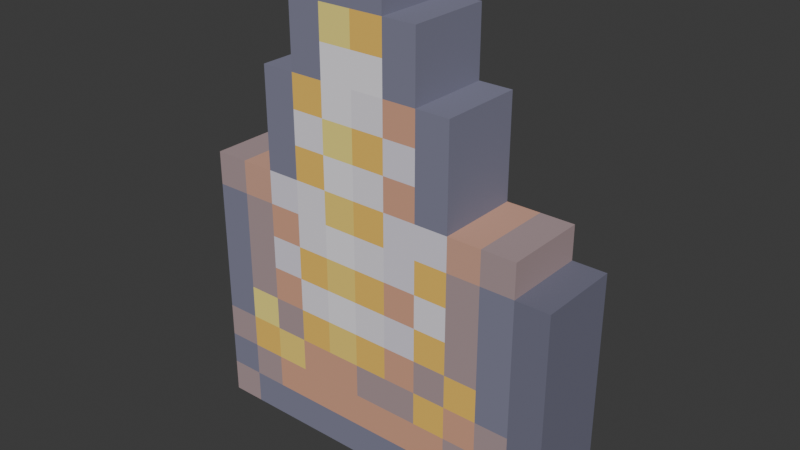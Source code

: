 # Source: trafficcone.blend  (saved by Blender 4.1.24; exported with 4.5.12 LTS)
import bpy
from mathutils import Matrix  # noqa: F401  (used for matrix-valued properties, if any)

bpy.ops.wm.read_factory_settings(use_empty=True)
scene = bpy.context.scene
scene.name = 'Scene'

# ---- collections
col_collection = bpy.data.collections.new('Collection'); scene.collection.children.link(col_collection)

# ---- materials (node trees are filled in below, after node groups)
mat_pixel_art_6b5052ff_006 = bpy.data.materials.new('pixel_art_6B5052FF.006')
mat_pixel_art_6b5052ff_006.use_transparent_shadow = False
mat_pixel_art_6b5052ff_006.diffuse_color = (0.4196, 0.3137, 0.3216, 1.0)
mat_pixel_art_3a3a50ff_018 = bpy.data.materials.new('pixel_art_3A3A50FF.018')
mat_pixel_art_3a3a50ff_018.use_transparent_shadow = False
mat_pixel_art_3a3a50ff_018.diffuse_color = (0.2275, 0.2275, 0.3137, 1.0)
mat_pixel_art_3a3a5038 = bpy.data.materials.new('pixel_art_3A3A5038')
mat_pixel_art_3a3a5038.use_transparent_shadow = False
mat_pixel_art_3a3a5038.diffuse_color = (0.2275, 0.2275, 0.3137, 0.2196)
mat_pixel_art_b35e3fff_001 = bpy.data.materials.new('pixel_art_B35E3FFF.001')
mat_pixel_art_b35e3fff_001.use_transparent_shadow = False
mat_pixel_art_b35e3fff_001.diffuse_color = (0.702, 0.3686, 0.2471, 1.0)
mat_pixel_art_ed931eff_004 = bpy.data.materials.new('pixel_art_ED931EFF.004')
mat_pixel_art_ed931eff_004.use_transparent_shadow = False
mat_pixel_art_ed931eff_004.diffuse_color = (0.9294, 0.5765, 0.1176, 1.0)
mat_pixel_art_f2b22bff_003 = bpy.data.materials.new('pixel_art_F2B22BFF.003')
mat_pixel_art_f2b22bff_003.use_transparent_shadow = False
mat_pixel_art_f2b22bff_003.diffuse_color = (0.949, 0.698, 0.1686, 1.0)
mat_pixel_art_f8d239ff_002 = bpy.data.materials.new('pixel_art_F8D239FF.002')
mat_pixel_art_f8d239ff_002.use_transparent_shadow = False
mat_pixel_art_f8d239ff_002.diffuse_color = (0.9725, 0.8235, 0.2235, 1.0)
mat_pixel_art_d8d0e0ff_001 = bpy.data.materials.new('pixel_art_D8D0E0FF.001')
mat_pixel_art_d8d0e0ff_001.use_transparent_shadow = False
mat_pixel_art_d8d0e0ff_001.diffuse_color = (0.8471, 0.8157, 0.8784, 1.0)
mat_pixel_art_ebe4f2ff_001 = bpy.data.materials.new('pixel_art_EBE4F2FF.001')
mat_pixel_art_ebe4f2ff_001.use_transparent_shadow = False
mat_pixel_art_ebe4f2ff_001.diffuse_color = (0.9216, 0.8941, 0.949, 1.0)
mat_pixel_art_c6bdd5ff_001 = bpy.data.materials.new('pixel_art_C6BDD5FF.001')
mat_pixel_art_c6bdd5ff_001.use_transparent_shadow = False
mat_pixel_art_c6bdd5ff_001.diffuse_color = (0.7765, 0.7412, 0.8353, 1.0)
mat_pixel_art_a85f46ff_006 = bpy.data.materials.new('pixel_art_A85F46FF.006')
mat_pixel_art_a85f46ff_006.use_transparent_shadow = False
mat_pixel_art_a85f46ff_006.diffuse_color = (0.6588, 0.3725, 0.2745, 1.0)

# ---- material node trees
mat_pixel_art_6b5052ff_006.use_nodes = True; mat_pixel_art_6b5052ff_006.node_tree.nodes.clear()
_N = mat_pixel_art_6b5052ff_006.node_tree.nodes; _L = mat_pixel_art_6b5052ff_006.node_tree.links
n0 = _N.new('ShaderNodeBsdfDiffuse'); n0.name = 'Diffuse BSDF'; n0.location = (0, 0)
n0.inputs[0].default_value = (0.4196, 0.3137, 0.3216, 1.0)
n1 = _N.new('ShaderNodeOutputMaterial'); n1.name = 'Material Output'; n1.location = (0, 0)
_L.new(n0.outputs[0], n1.inputs[0])
n1.is_active_output = True
mat_pixel_art_3a3a50ff_018.use_nodes = True; mat_pixel_art_3a3a50ff_018.node_tree.nodes.clear()
_N = mat_pixel_art_3a3a50ff_018.node_tree.nodes; _L = mat_pixel_art_3a3a50ff_018.node_tree.links
n0 = _N.new('ShaderNodeBsdfDiffuse'); n0.name = 'Diffuse BSDF'; n0.location = (0, 0)
n0.inputs[0].default_value = (0.2275, 0.2275, 0.3137, 1.0)
n1 = _N.new('ShaderNodeOutputMaterial'); n1.name = 'Material Output'; n1.location = (0, 0)
_L.new(n0.outputs[0], n1.inputs[0])
n1.is_active_output = True
mat_pixel_art_3a3a5038.use_nodes = True; mat_pixel_art_3a3a5038.node_tree.nodes.clear()
_N = mat_pixel_art_3a3a5038.node_tree.nodes; _L = mat_pixel_art_3a3a5038.node_tree.links
n0 = _N.new('ShaderNodeBsdfDiffuse'); n0.name = 'Diffuse BSDF'; n0.location = (0, 0)
n0.inputs[0].default_value = (0.2275, 0.2275, 0.3137, 0.2196)
n1 = _N.new('ShaderNodeOutputMaterial'); n1.name = 'Material Output'; n1.location = (0, 0)
n2 = _N.new('ShaderNodeMixShader'); n2.name = 'Mix Shader'; n2.location = (0, 0)
n2.inputs[0].default_value = 0.2196
n3 = _N.new('ShaderNodeBsdfTransparent'); n3.name = 'Transparent BSDF'; n3.location = (0, 0)
n3.inputs[0].default_value = (0.2275, 0.2275, 0.3137, 0.2196)
_L.new(n0.outputs[0], n2.inputs[1])
_L.new(n3.outputs[0], n2.inputs[2])
_L.new(n2.outputs[0], n1.inputs[0])
n1.is_active_output = True
mat_pixel_art_b35e3fff_001.use_nodes = True; mat_pixel_art_b35e3fff_001.node_tree.nodes.clear()
_N = mat_pixel_art_b35e3fff_001.node_tree.nodes; _L = mat_pixel_art_b35e3fff_001.node_tree.links
n0 = _N.new('ShaderNodeBsdfDiffuse'); n0.name = 'Diffuse BSDF'; n0.location = (0, 0)
n0.inputs[0].default_value = (0.702, 0.3686, 0.2471, 1.0)
n1 = _N.new('ShaderNodeOutputMaterial'); n1.name = 'Material Output'; n1.location = (0, 0)
_L.new(n0.outputs[0], n1.inputs[0])
n1.is_active_output = True
mat_pixel_art_ed931eff_004.use_nodes = True; mat_pixel_art_ed931eff_004.node_tree.nodes.clear()
_N = mat_pixel_art_ed931eff_004.node_tree.nodes; _L = mat_pixel_art_ed931eff_004.node_tree.links
n0 = _N.new('ShaderNodeBsdfDiffuse'); n0.name = 'Diffuse BSDF'; n0.location = (0, 0)
n0.inputs[0].default_value = (0.9294, 0.5765, 0.1176, 1.0)
n1 = _N.new('ShaderNodeOutputMaterial'); n1.name = 'Material Output'; n1.location = (0, 0)
_L.new(n0.outputs[0], n1.inputs[0])
n1.is_active_output = True
mat_pixel_art_f2b22bff_003.use_nodes = True; mat_pixel_art_f2b22bff_003.node_tree.nodes.clear()
_N = mat_pixel_art_f2b22bff_003.node_tree.nodes; _L = mat_pixel_art_f2b22bff_003.node_tree.links
n0 = _N.new('ShaderNodeBsdfDiffuse'); n0.name = 'Diffuse BSDF'; n0.location = (0, 0)
n0.inputs[0].default_value = (0.949, 0.698, 0.1686, 1.0)
n1 = _N.new('ShaderNodeOutputMaterial'); n1.name = 'Material Output'; n1.location = (0, 0)
_L.new(n0.outputs[0], n1.inputs[0])
n1.is_active_output = True
mat_pixel_art_f8d239ff_002.use_nodes = True; mat_pixel_art_f8d239ff_002.node_tree.nodes.clear()
_N = mat_pixel_art_f8d239ff_002.node_tree.nodes; _L = mat_pixel_art_f8d239ff_002.node_tree.links
n0 = _N.new('ShaderNodeBsdfDiffuse'); n0.name = 'Diffuse BSDF'; n0.location = (0, 0)
n0.inputs[0].default_value = (0.9725, 0.8235, 0.2235, 1.0)
n1 = _N.new('ShaderNodeOutputMaterial'); n1.name = 'Material Output'; n1.location = (0, 0)
_L.new(n0.outputs[0], n1.inputs[0])
n1.is_active_output = True
mat_pixel_art_d8d0e0ff_001.use_nodes = True; mat_pixel_art_d8d0e0ff_001.node_tree.nodes.clear()
_N = mat_pixel_art_d8d0e0ff_001.node_tree.nodes; _L = mat_pixel_art_d8d0e0ff_001.node_tree.links
n0 = _N.new('ShaderNodeBsdfDiffuse'); n0.name = 'Diffuse BSDF'; n0.location = (0, 0)
n0.inputs[0].default_value = (0.8471, 0.8157, 0.8784, 1.0)
n1 = _N.new('ShaderNodeOutputMaterial'); n1.name = 'Material Output'; n1.location = (0, 0)
_L.new(n0.outputs[0], n1.inputs[0])
n1.is_active_output = True
mat_pixel_art_ebe4f2ff_001.use_nodes = True; mat_pixel_art_ebe4f2ff_001.node_tree.nodes.clear()
_N = mat_pixel_art_ebe4f2ff_001.node_tree.nodes; _L = mat_pixel_art_ebe4f2ff_001.node_tree.links
n0 = _N.new('ShaderNodeBsdfDiffuse'); n0.name = 'Diffuse BSDF'; n0.location = (0, 0)
n0.inputs[0].default_value = (0.9216, 0.8941, 0.949, 1.0)
n1 = _N.new('ShaderNodeOutputMaterial'); n1.name = 'Material Output'; n1.location = (0, 0)
_L.new(n0.outputs[0], n1.inputs[0])
n1.is_active_output = True
mat_pixel_art_c6bdd5ff_001.use_nodes = True; mat_pixel_art_c6bdd5ff_001.node_tree.nodes.clear()
_N = mat_pixel_art_c6bdd5ff_001.node_tree.nodes; _L = mat_pixel_art_c6bdd5ff_001.node_tree.links
n0 = _N.new('ShaderNodeBsdfDiffuse'); n0.name = 'Diffuse BSDF'; n0.location = (0, 0)
n0.inputs[0].default_value = (0.7765, 0.7412, 0.8353, 1.0)
n1 = _N.new('ShaderNodeOutputMaterial'); n1.name = 'Material Output'; n1.location = (0, 0)
_L.new(n0.outputs[0], n1.inputs[0])
n1.is_active_output = True
mat_pixel_art_a85f46ff_006.use_nodes = True; mat_pixel_art_a85f46ff_006.node_tree.nodes.clear()
_N = mat_pixel_art_a85f46ff_006.node_tree.nodes; _L = mat_pixel_art_a85f46ff_006.node_tree.links
n0 = _N.new('ShaderNodeBsdfDiffuse'); n0.name = 'Diffuse BSDF'; n0.location = (0, 0)
n0.inputs[0].default_value = (0.6588, 0.3725, 0.2745, 1.0)
n1 = _N.new('ShaderNodeOutputMaterial'); n1.name = 'Material Output'; n1.location = (0, 0)
_L.new(n0.outputs[0], n1.inputs[0])
n1.is_active_output = True

# ---- world
world_world = bpy.data.worlds.new('World'); scene.world = world_world
world_world.use_nodes = True; world_world.node_tree.nodes.clear()
_N = world_world.node_tree.nodes; _L = world_world.node_tree.links
n0 = _N.new('ShaderNodeOutputWorld'); n0.name = 'World Output'; n0.location = (300, 300)
n1 = _N.new('ShaderNodeBackground'); n1.name = 'Background'; n1.location = (10, 300)
n1.inputs[0].default_value = (0.05088, 0.05088, 0.05088, 1.0)
_L.new(n1.outputs[0], n0.inputs[0])
n0.is_active_output = True
world_world.color = (0.05088, 0.05088, 0.05088)
world_world.use_sun_shadow = False
world_world.sun_shadow_jitter_overblur = 0.0

# ---- meshes
me_me_singles_worksite_32x32_cone_1_png = bpy.data.meshes.new('ME_Singles_Worksite_32x32_Cone_1.png')
me_me_singles_worksite_32x32_cone_1_png.from_pydata([(6.0, 2.0, 0.0), (7.0, 2.0, 0.0), (8.0, 2.0, 0.0), (9.0, 2.0, 0.0), (10.0, 2.0, 0.0), (10.0, 3.0, 0.0), (11.0, 2.0, 0.0), (11.0, 3.0, 0.0), (12.0, 2.0, 0.0), (13.0, 2.0, 0.0), (12.0, 3.0, 0.0), (14.0, 2.0, 0.0), (15.0, 2.0, 0.0), (16.0, 2.0, 0.0), (16.0, 3.0, 0.0), (17.0, 2.0, 0.0), (17.0, 3.0, 0.0), (18.0, 2.0, 0.0), (19.0, 2.0, 0.0), (19.0, 3.0, 0.0), (20.0, 3.0, 0.0), (20.0, 2.0, 0.0), (21.0, 3.0, 0.0), (21.0, 2.0, 0.0), (22.0, 2.0, 0.0), (23.0, 2.0, 0.0), (23.0, 3.0, 0.0), (24.0, 2.0, 0.0), (25.0, 2.0, 0.0), (26.0, 2.0, 0.0), (27.0, 2.0, 0.0), (28.0, 2.0, 0.0), (28.0, 3.0, 0.0), (6.0, 3.0, 0.0), (7.0, 3.0, 0.0), (7.0, 4.0, 0.0), (8.0, 3.0, 0.0), (8.0, 4.0, 0.0), (9.0, 3.0, 0.0), (11.0, 4.0, 0.0), (12.0, 4.0, 0.0), (13.0, 3.0, 0.0), (13.0, 4.0, 0.0), (14.0, 3.0, 0.0), (15.0, 3.0, 0.0), (15.0, 4.0, 0.0), (14.0, 4.0, 0.0), (17.0, 4.0, 0.0), (18.0, 3.0, 0.0), (18.0, 4.0, 0.0), (21.0, 4.0, 0.0), (20.0, 4.0, 0.0), (22.0, 3.0, 0.0), (22.0, 4.0, 0.0), (24.0, 3.0, 0.0), (25.0, 3.0, 0.0), (25.0, 4.0, 0.0), (26.0, 3.0, 0.0), (26.0, 4.0, 0.0), (27.0, 3.0, 0.0), (6.0, 4.0, 0.0), (9.0, 4.0, 0.0), (10.0, 4.0, 0.0), (11.0, 5.0, 0.0), (15.0, 5.0, 0.0), (16.0, 4.0, 0.0), (17.0, 5.0, 0.0), (18.0, 5.0, 0.0), (19.0, 4.0, 0.0), (21.0, 5.0, 0.0), (23.0, 4.0, 0.0), (24.0, 4.0, 0.0), (24.0, 5.0, 0.0), (27.0, 4.0, 0.0), (28.0, 4.0, 0.0), (6.0, 5.0, 0.0), (7.0, 5.0, 0.0), (8.0, 5.0, 0.0), (7.0, 6.0, 0.0), (9.0, 5.0, 0.0), (10.0, 5.0, 0.0), (12.0, 5.0, 0.0), (13.0, 5.0, 0.0), (14.0, 5.0, 0.0), (16.0, 5.0, 0.0), (19.0, 5.0, 0.0), (20.0, 5.0, 0.0), (22.0, 5.0, 0.0), (23.0, 5.0, 0.0), (25.0, 5.0, 0.0), (26.0, 5.0, 0.0), (27.0, 5.0, 0.0), (28.0, 5.0, 0.0), (6.0, 6.0, 0.0), (6.0, 7.0, 0.0), (8.0, 6.0, 0.0), (7.0, 7.0, 0.0), (8.0, 7.0, 0.0), (9.0, 6.0, 0.0), (10.0, 7.0, 0.0), (10.0, 6.0, 0.0), (11.0, 6.0, 0.0), (12.0, 6.0, 0.0), (12.0, 7.0, 0.0), (11.0, 7.0, 0.0), (13.0, 6.0, 0.0), (14.0, 7.0, 0.0), (13.0, 7.0, 0.0), (14.0, 6.0, 0.0), (15.0, 6.0, 0.0), (15.0, 7.0, 0.0), (16.0, 6.0, 0.0), (17.0, 6.0, 0.0), (17.0, 7.0, 0.0), (18.0, 6.0, 0.0), (18.0, 7.0, 0.0), (19.0, 6.0, 0.0), (20.0, 6.0, 0.0), (21.0, 6.0, 0.0), (21.0, 7.0, 0.0), (22.0, 7.0, 0.0), (22.0, 6.0, 0.0), (23.0, 6.0, 0.0), (23.0, 7.0, 0.0), (24.0, 6.0, 0.0), (25.0, 6.0, 0.0), (25.0, 7.0, 0.0), (24.0, 7.0, 0.0), (26.0, 7.0, 0.0), (26.0, 6.0, 0.0), (27.0, 6.0, 0.0), (28.0, 6.0, 0.0), (28.0, 7.0, 0.0), (27.0, 7.0, 0.0), (6.0, 8.0, 0.0), (9.0, 7.0, 0.0), (10.0, 8.0, 0.0), (12.0, 8.0, 0.0), (13.0, 8.0, 0.0), (15.0, 8.0, 0.0), (16.0, 7.0, 0.0), (17.0, 8.0, 0.0), (16.0, 8.0, 0.0), (19.0, 7.0, 0.0), (18.0, 8.0, 0.0), (20.0, 7.0, 0.0), (21.0, 8.0, 0.0), (24.0, 8.0, 0.0), (23.0, 8.0, 0.0), (26.0, 8.0, 0.0), (7.0, 8.0, 0.0), (8.0, 8.0, 0.0), (8.0, 9.0, 0.0), (9.0, 8.0, 0.0), (11.0, 8.0, 0.0), (11.0, 9.0, 0.0), (10.0, 9.0, 0.0), (14.0, 9.0, 0.0), (14.0, 8.0, 0.0), (16.0, 9.0, 0.0), (17.0, 9.0, 0.0), (19.0, 8.0, 0.0), (18.0, 9.0, 0.0), (20.0, 8.0, 0.0), (22.0, 8.0, 0.0), (23.0, 9.0, 0.0), (22.0, 9.0, 0.0), (25.0, 8.0, 0.0), (26.0, 9.0, 0.0), (25.0, 9.0, 0.0), (27.0, 8.0, 0.0), (28.0, 8.0, 0.0), (28.0, 9.0, 0.0), (6.0, 9.0, 0.0), (7.0, 9.0, 0.0), (7.0, 10.0, 0.0), (6.0, 10.0, 0.0), (8.0, 10.0, 0.0), (9.0, 9.0, 0.0), (10.0, 10.0, 0.0), (9.0, 10.0, 0.0), (12.0, 9.0, 0.0), (13.0, 9.0, 0.0), (13.0, 10.0, 0.0), (14.0, 10.0, 0.0), (15.0, 9.0, 0.0), (15.0, 10.0, 0.0), (16.0, 10.0, 0.0), (19.0, 9.0, 0.0), (20.0, 9.0, 0.0), (20.0, 10.0, 0.0), (21.0, 10.0, 0.0), (21.0, 9.0, 0.0), (22.0, 10.0, 0.0), (24.0, 9.0, 0.0), (25.0, 10.0, 0.0), (27.0, 9.0, 0.0), (26.0, 10.0, 0.0), (27.0, 10.0, 0.0), (6.0, 11.0, 0.0), (11.0, 11.0, 0.0), (11.0, 10.0, 0.0), (12.0, 10.0, 0.0), (17.0, 10.0, 0.0), (18.0, 10.0, 0.0), (18.0, 11.0, 0.0), (19.0, 10.0, 0.0), (20.0, 11.0, 0.0), (21.0, 11.0, 0.0), (23.0, 10.0, 0.0), (24.0, 10.0, 0.0), (24.0, 11.0, 0.0), (23.0, 11.0, 0.0), (25.0, 11.0, 0.0), (27.0, 11.0, 0.0), (28.0, 10.0, 0.0), (28.0, 11.0, 0.0), (7.0, 11.0, 0.0), (7.0, 12.0, 0.0), (6.0, 12.0, 0.0), (8.0, 11.0, 0.0), (9.0, 11.0, 0.0), (9.0, 12.0, 0.0), (8.0, 12.0, 0.0), (10.0, 12.0, 0.0), (10.0, 11.0, 0.0), (12.0, 11.0, 0.0), (13.0, 11.0, 0.0), (12.0, 12.0, 0.0), (14.0, 12.0, 0.0), (13.0, 12.0, 0.0), (14.0, 11.0, 0.0), (15.0, 11.0, 0.0), (15.0, 12.0, 0.0), (16.0, 11.0, 0.0), (16.0, 12.0, 0.0), (17.0, 12.0, 0.0), (17.0, 11.0, 0.0), (18.0, 12.0, 0.0), (19.0, 11.0, 0.0), (21.0, 12.0, 0.0), (22.0, 11.0, 0.0), (22.0, 12.0, 0.0), (26.0, 11.0, 0.0), (7.0, 13.0, 0.0), (6.0, 13.0, 0.0), (9.0, 13.0, 0.0), (8.0, 13.0, 0.0), (10.0, 13.0, 0.0), (11.0, 12.0, 0.0), (12.0, 13.0, 0.0), (14.0, 13.0, 0.0), (16.0, 13.0, 0.0), (18.0, 13.0, 0.0), (17.0, 13.0, 0.0), (19.0, 12.0, 0.0), (20.0, 13.0, 0.0), (20.0, 12.0, 0.0), (21.0, 13.0, 0.0), (23.0, 12.0, 0.0), (23.0, 13.0, 0.0), (24.0, 12.0, 0.0), (25.0, 12.0, 0.0), (26.0, 12.0, 0.0), (27.0, 12.0, 0.0), (26.0, 13.0, 0.0), (28.0, 12.0, 0.0), (28.0, 13.0, 0.0), (6.0, 14.0, 0.0), (8.0, 14.0, 0.0), (10.0, 14.0, 0.0), (9.0, 14.0, 0.0), (11.0, 13.0, 0.0), (13.0, 13.0, 0.0), (13.0, 14.0, 0.0), (15.0, 13.0, 0.0), (17.0, 14.0, 0.0), (19.0, 13.0, 0.0), (20.0, 14.0, 0.0), (21.0, 14.0, 0.0), (22.0, 13.0, 0.0), (23.0, 14.0, 0.0), (24.0, 13.0, 0.0), (25.0, 13.0, 0.0), (25.0, 14.0, 0.0), (24.0, 14.0, 0.0), (27.0, 13.0, 0.0), (26.0, 14.0, 0.0), (28.0, 14.0, 0.0), (27.0, 14.0, 0.0), (7.0, 14.0, 0.0), (7.0, 15.0, 0.0), (6.0, 15.0, 0.0), (8.0, 15.0, 0.0), (9.0, 15.0, 0.0), (11.0, 14.0, 0.0), (10.0, 15.0, 0.0), (12.0, 14.0, 0.0), (12.0, 15.0, 0.0), (14.0, 14.0, 0.0), (15.0, 15.0, 0.0), (15.0, 14.0, 0.0), (16.0, 15.0, 0.0), (16.0, 14.0, 0.0), (18.0, 15.0, 0.0), (18.0, 14.0, 0.0), (19.0, 14.0, 0.0), (20.0, 15.0, 0.0), (19.0, 15.0, 0.0), (21.0, 15.0, 0.0), (22.0, 14.0, 0.0), (22.0, 15.0, 0.0), (23.0, 15.0, 0.0), (18.0, 30.0, 5.0), (16.0, 30.0, 5.0), (17.0, 30.0, 5.0), (16.0, 29.0, 5.0), (25.0, 15.0, 0.0), (14.0, 30.0, 5.0), (15.0, 30.0, 5.0), (27.0, 15.0, 0.0), (15.0, 29.0, 5.0), (14.0, 29.0, 5.0), (17.0, 29.0, 5.0), (28.0, 15.0, 0.0), (18.0, 29.0, 5.0), (17.0, 28.0, 5.0), (16.0, 28.0, 5.0), (20.0, 28.0, 5.0), (20.0, 27.0, 5.0), (19.0, 28.0, 5.0), (18.0, 28.0, 5.0), (15.0, 28.0, 5.0), (14.0, 28.0, 5.0), (14.0, 27.0, 5.0), (12.0, 28.0, 5.0), (13.0, 28.0, 5.0), (12.0, 27.0, 5.0), (19.0, 27.0, 5.0), (20.0, 26.0, 5.0), (18.0, 27.0, 5.0), (17.0, 27.0, 5.0), (16.0, 27.0, 5.0), (17.0, 26.0, 5.0), (15.0, 26.0, 5.0), (10.0, 16.0, 0.0), (11.0, 15.0, 0.0), (15.0, 27.0, 5.0), (13.0, 27.0, 5.0), (11.0, 16.0, 0.0), (13.0, 26.0, 5.0), (13.0, 15.0, 0.0), (20.0, 25.0, 5.0), (12.0, 16.0, 0.0), (19.0, 25.0, 5.0), (14.0, 15.0, 0.0), (14.0, 16.0, 0.0), (19.0, 26.0, 5.0), (18.0, 25.0, 5.0), (18.0, 26.0, 5.0), (15.0, 16.0, 0.0), (17.0, 25.0, 5.0), (16.0, 25.0, 5.0), (16.0, 26.0, 5.0), (16.0, 16.0, 0.0), (15.0, 25.0, 5.0), (14.0, 26.0, 5.0), (14.0, 25.0, 5.0), (17.0, 16.0, 0.0), (13.0, 25.0, 5.0), (17.0, 15.0, 0.0), (12.0, 26.0, 5.0), (12.0, 25.0, 5.0), (20.0, 24.0, 5.0), (18.0, 24.0, 5.0), (16.0, 24.0, 5.0), (14.0, 24.0, 5.0), (21.0, 24.0, 5.0), (22.0, 24.0, 5.0), (19.0, 24.0, 5.0), (17.0, 24.0, 5.0), (16.0, 23.0, 5.0), (15.0, 24.0, 5.0), (14.0, 23.0, 5.0), (12.0, 24.0, 5.0), (13.0, 24.0, 5.0), (12.0, 23.0, 5.0), (10.0, 24.0, 5.0), (22.0, 16.0, 0.0), (11.0, 24.0, 5.0), (22.0, 23.0, 5.0), (22.0, 22.0, 5.0), (21.0, 22.0, 5.0), (20.0, 23.0, 5.0), (21.0, 23.0, 5.0), (24.0, 15.0, 0.0), (24.0, 16.0, 0.0), (20.0, 22.0, 5.0), (18.0, 23.0, 5.0), (19.0, 23.0, 5.0), (19.0, 22.0, 5.0), (18.0, 22.0, 5.0), (17.0, 23.0, 5.0), (26.0, 15.0, 0.0), (17.0, 22.0, 5.0), (25.0, 16.0, 0.0), (16.0, 22.0, 5.0), (15.0, 22.0, 5.0), (15.0, 23.0, 5.0), (26.0, 16.0, 0.0), (13.0, 23.0, 5.0), (10.0, 23.0, 5.0), (28.0, 16.0, 0.0), (27.0, 16.0, 0.0), (6.0, 16.0, 0.0), (7.0, 16.0, 0.0), (11.0, 23.0, 5.0), (11.0, 22.0, 5.0), (10.0, 22.0, 5.0), (22.0, 21.0, 5.0), (19.0, 21.0, 5.0), (7.0, 17.0, 0.0), (8.0, 16.0, 0.0), (9.0, 16.0, 0.0), (18.0, 21.0, 5.0), (17.0, 21.0, 5.0), (16.0, 21.0, 5.0), (14.0, 21.0, 5.0), (14.0, 22.0, 5.0), (12.0, 22.0, 5.0), (13.0, 22.0, 5.0), (13.0, 21.0, 5.0), (12.0, 21.0, 5.0), (10.0, 21.0, 5.0), (22.0, 20.0, 5.0), (21.0, 21.0, 5.0), (20.0, 21.0, 5.0), (17.0, 20.0, 5.0), (15.0, 21.0, 5.0), (15.0, 20.0, 5.0), (11.0, 21.0, 5.0), (12.0, 20.0, 5.0), (13.0, 16.0, 0.0), (10.0, 20.0, 5.0), (21.0, 20.0, 5.0), (13.0, 17.0, 0.0), (22.0, 19.0, 5.0), (20.0, 20.0, 5.0), (15.0, 17.0, 0.0), (19.0, 20.0, 5.0), (20.0, 19.0, 5.0), (19.0, 19.0, 5.0), (18.0, 20.0, 5.0), (17.0, 19.0, 5.0), (16.0, 19.0, 5.0), (16.0, 20.0, 5.0), (14.0, 19.0, 5.0), (13.0, 20.0, 5.0), (14.0, 20.0, 5.0), (13.0, 19.0, 5.0), (12.0, 19.0, 5.0), (17.0, 17.0, 0.0), (18.0, 16.0, 0.0), (11.0, 20.0, 5.0), (10.0, 19.0, 5.0), (18.0, 17.0, 0.0), (19.0, 16.0, 0.0), (20.0, 16.0, 0.0), (21.0, 19.0, 5.0), (19.0, 17.0, 0.0), (20.0, 18.0, 5.0), (18.0, 19.0, 5.0), (15.0, 19.0, 5.0), (16.0, 18.0, 5.0), (21.0, 16.0, 0.0), (15.0, 18.0, 5.0), (14.0, 18.0, 5.0), (21.0, 17.0, 0.0), (13.0, 18.0, 5.0), (23.0, 16.0, 0.0), (23.0, 17.0, 0.0), (11.0, 19.0, 5.0), (25.0, 18.0, 5.0), (26.0, 18.0, 5.0), (24.0, 17.0, 0.0), (26.0, 17.0, 5.0), (25.0, 17.0, 5.0), (24.0, 18.0, 5.0), (22.0, 18.0, 5.0), (23.0, 18.0, 5.0), (22.0, 17.0, 5.0), (21.0, 18.0, 5.0), (20.0, 17.0, 5.0), (19.0, 18.0, 5.0), (6.0, 17.0, 0.0), (18.0, 18.0, 5.0), (17.0, 18.0, 5.0), (6.0, 18.0, 0.0), (16.0, 17.0, 5.0), (14.0, 17.0, 5.0), (12.0, 18.0, 5.0), (7.0, 18.0, 0.0), (8.0, 17.0, 0.0), (12.0, 17.0, 5.0), (11.0, 17.0, 5.0), (8.0, 18.0, 0.0), (9.0, 17.0, 0.0), (10.0, 18.0, 5.0), (11.0, 18.0, 5.0), (9.0, 18.0, 0.0), (10.0, 17.0, 0.0), (10.0, 17.0, 5.0), (11.0, 18.0, 0.0), (10.0, 18.0, 0.0), (11.0, 17.0, 0.0), (9.0, 18.0, 5.0), (9.0, 17.0, 5.0), (8.0, 18.0, 5.0), (12.0, 17.0, 0.0), (8.0, 17.0, 5.0), (7.0, 18.0, 5.0), (12.0, 18.0, 0.0), (6.0, 18.0, 5.0), (6.0, 17.0, 5.0), (24.0, 17.0, 5.0), (23.0, 17.0, 5.0), (14.0, 17.0, 0.0), (23.0, 16.0, 5.0), (21.0, 17.0, 5.0), (21.0, 16.0, 5.0), (19.0, 17.0, 5.0), (20.0, 16.0, 5.0), (19.0, 16.0, 5.0), (18.0, 17.0, 5.0), (16.0, 17.0, 0.0), (18.0, 16.0, 5.0), (17.0, 18.0, 0.0), (17.0, 17.0, 5.0), (15.0, 17.0, 5.0), (13.0, 17.0, 5.0), (18.0, 18.0, 0.0), (13.0, 16.0, 5.0), (9.0, 16.0, 5.0), (8.0, 16.0, 5.0), (19.0, 18.0, 0.0), (7.0, 17.0, 5.0), (7.0, 16.0, 5.0), (20.0, 17.0, 0.0), (6.0, 16.0, 5.0), (27.0, 16.0, 5.0), (28.0, 16.0, 5.0), (26.0, 16.0, 5.0), (21.0, 18.0, 0.0), (25.0, 16.0, 5.0), (26.0, 15.0, 5.0), (24.0, 16.0, 5.0), (24.0, 15.0, 5.0), (22.0, 16.0, 5.0), (22.0, 17.0, 0.0), (17.0, 15.0, 5.0), (23.0, 18.0, 0.0), (22.0, 18.0, 0.0), (17.0, 16.0, 5.0), (16.0, 16.0, 5.0), (24.0, 18.0, 0.0), (15.0, 16.0, 5.0), (14.0, 16.0, 5.0), (14.0, 15.0, 5.0), (12.0, 16.0, 5.0), (13.0, 15.0, 5.0), (25.0, 17.0, 0.0), (26.0, 17.0, 0.0), (26.0, 18.0, 0.0), (25.0, 18.0, 0.0), (11.0, 16.0, 5.0), (11.0, 15.0, 5.0), (11.0, 19.0, 0.0), (10.0, 16.0, 5.0), (28.0, 15.0, 5.0), (27.0, 15.0, 5.0), (25.0, 15.0, 5.0), (23.0, 15.0, 5.0), (22.0, 15.0, 5.0), (22.0, 14.0, 5.0), (21.0, 15.0, 5.0), (19.0, 15.0, 5.0), (13.0, 18.0, 0.0), (20.0, 15.0, 5.0), (19.0, 14.0, 5.0), (18.0, 14.0, 5.0), (14.0, 18.0, 0.0), (18.0, 15.0, 5.0), (16.0, 14.0, 5.0), (16.0, 15.0, 5.0), (15.0, 18.0, 0.0), (16.0, 18.0, 0.0), (15.0, 14.0, 5.0), (15.0, 19.0, 0.0), (15.0, 15.0, 5.0), (14.0, 14.0, 5.0), (12.0, 15.0, 5.0), (12.0, 14.0, 5.0), (10.0, 15.0, 5.0), (11.0, 14.0, 5.0), (18.0, 19.0, 0.0), (9.0, 15.0, 5.0), (8.0, 15.0, 5.0), (6.0, 15.0, 5.0), (7.0, 15.0, 5.0), (7.0, 14.0, 5.0), (27.0, 14.0, 5.0), (20.0, 18.0, 0.0), (28.0, 14.0, 5.0), (26.0, 14.0, 5.0), (27.0, 13.0, 5.0), (24.0, 14.0, 5.0), (25.0, 14.0, 5.0), (25.0, 13.0, 5.0), (24.0, 13.0, 5.0), (23.0, 14.0, 5.0), (22.0, 13.0, 5.0), (21.0, 19.0, 0.0), (10.0, 19.0, 0.0), (21.0, 14.0, 5.0), (11.0, 20.0, 0.0), (20.0, 14.0, 5.0), (19.0, 13.0, 5.0), (12.0, 19.0, 0.0), (17.0, 14.0, 5.0), (15.0, 13.0, 5.0), (13.0, 14.0, 5.0), (13.0, 13.0, 5.0), (11.0, 13.0, 5.0), (9.0, 14.0, 5.0), (13.0, 19.0, 0.0), (10.0, 14.0, 5.0), (14.0, 20.0, 0.0), (13.0, 20.0, 0.0), (14.0, 19.0, 0.0), (8.0, 14.0, 5.0), (6.0, 14.0, 5.0), (28.0, 13.0, 5.0), (28.0, 12.0, 5.0), (26.0, 13.0, 5.0), (16.0, 20.0, 0.0), (27.0, 12.0, 5.0), (16.0, 19.0, 0.0), (26.0, 12.0, 5.0), (25.0, 12.0, 5.0), (24.0, 12.0, 5.0), (17.0, 19.0, 0.0), (23.0, 13.0, 5.0), (23.0, 12.0, 5.0), (21.0, 13.0, 5.0), (20.0, 12.0, 5.0), (20.0, 13.0, 5.0), (19.0, 12.0, 5.0), (18.0, 20.0, 0.0), (19.0, 19.0, 0.0), (20.0, 19.0, 0.0), (17.0, 13.0, 5.0), (19.0, 20.0, 0.0), (18.0, 13.0, 5.0), (16.0, 13.0, 5.0), (14.0, 13.0, 5.0), (20.0, 20.0, 0.0), (12.0, 13.0, 5.0), (22.0, 19.0, 0.0), (11.0, 12.0, 5.0), (21.0, 20.0, 0.0), (10.0, 20.0, 0.0), (10.0, 13.0, 5.0), (8.0, 13.0, 5.0), (9.0, 13.0, 5.0), (6.0, 13.0, 5.0), (12.0, 20.0, 0.0), (7.0, 13.0, 5.0), (11.0, 21.0, 0.0), (26.0, 11.0, 5.0), (22.0, 12.0, 5.0), (22.0, 11.0, 5.0), (21.0, 12.0, 5.0), (19.0, 11.0, 5.0), (18.0, 12.0, 5.0), (17.0, 11.0, 5.0), (17.0, 12.0, 5.0), (16.0, 12.0, 5.0), (15.0, 20.0, 0.0), (15.0, 21.0, 0.0), (16.0, 11.0, 5.0), (15.0, 12.0, 5.0), (15.0, 11.0, 5.0), (14.0, 11.0, 5.0), (13.0, 12.0, 5.0), (14.0, 12.0, 5.0), (12.0, 12.0, 5.0), (13.0, 11.0, 5.0), (12.0, 11.0, 5.0), (17.0, 20.0, 0.0), (10.0, 11.0, 5.0), (10.0, 12.0, 5.0), (8.0, 12.0, 5.0), (9.0, 12.0, 5.0), (9.0, 11.0, 5.0), (8.0, 11.0, 5.0), (6.0, 12.0, 5.0), (7.0, 12.0, 5.0), (7.0, 11.0, 5.0), (20.0, 21.0, 0.0), (28.0, 11.0, 5.0), (28.0, 10.0, 5.0), (27.0, 11.0, 5.0), (21.0, 21.0, 0.0), (25.0, 11.0, 5.0), (23.0, 11.0, 5.0), (22.0, 20.0, 0.0), (24.0, 11.0, 5.0), (24.0, 10.0, 5.0), (10.0, 21.0, 0.0), (23.0, 10.0, 5.0), (21.0, 11.0, 5.0), (20.0, 11.0, 5.0), (19.0, 10.0, 5.0), (18.0, 11.0, 5.0), (18.0, 10.0, 5.0), (17.0, 10.0, 5.0), (12.0, 21.0, 0.0), (13.0, 21.0, 0.0), (13.0, 22.0, 0.0), (12.0, 22.0, 0.0), (12.0, 10.0, 5.0), (11.0, 10.0, 5.0), (14.0, 22.0, 0.0), (11.0, 11.0, 5.0), (14.0, 21.0, 0.0), (6.0, 11.0, 5.0), (27.0, 10.0, 5.0), (26.0, 10.0, 5.0), (27.0, 9.0, 5.0), (25.0, 10.0, 5.0), (24.0, 9.0, 5.0), (22.0, 10.0, 5.0), (16.0, 21.0, 0.0), (21.0, 9.0, 5.0), (21.0, 10.0, 5.0), (20.0, 10.0, 5.0), (17.0, 21.0, 0.0), (20.0, 9.0, 5.0), (19.0, 9.0, 5.0), (16.0, 10.0, 5.0), (18.0, 21.0, 0.0), (15.0, 10.0, 5.0), (15.0, 9.0, 5.0), (14.0, 10.0, 5.0), (19.0, 21.0, 0.0), (13.0, 10.0, 5.0), (13.0, 9.0, 5.0), (12.0, 9.0, 5.0), (9.0, 10.0, 5.0), (10.0, 10.0, 5.0), (9.0, 9.0, 5.0), (8.0, 10.0, 5.0), (6.0, 10.0, 5.0), (22.0, 21.0, 0.0), (7.0, 10.0, 5.0), (7.0, 9.0, 5.0), (10.0, 22.0, 0.0), (11.0, 22.0, 0.0), (11.0, 23.0, 0.0), (10.0, 23.0, 0.0), (6.0, 9.0, 5.0), (28.0, 9.0, 5.0), (28.0, 8.0, 5.0), (27.0, 8.0, 5.0), (25.0, 9.0, 5.0), (26.0, 9.0, 5.0), (13.0, 23.0, 0.0), (25.0, 8.0, 5.0), (22.0, 9.0, 5.0), (23.0, 9.0, 5.0), (22.0, 8.0, 5.0), (20.0, 8.0, 5.0), (18.0, 9.0, 5.0), (19.0, 8.0, 5.0), (15.0, 23.0, 0.0), (17.0, 9.0, 5.0), (15.0, 22.0, 0.0), (16.0, 22.0, 0.0), (16.0, 9.0, 5.0), (14.0, 8.0, 5.0), (14.0, 9.0, 5.0), (17.0, 22.0, 0.0), (10.0, 9.0, 5.0), (11.0, 9.0, 5.0), (11.0, 8.0, 5.0), (9.0, 8.0, 5.0), (8.0, 9.0, 5.0), (17.0, 23.0, 0.0), (18.0, 22.0, 0.0), (19.0, 22.0, 0.0), (19.0, 23.0, 0.0), (18.0, 23.0, 0.0), (8.0, 8.0, 5.0), (7.0, 8.0, 5.0), (26.0, 8.0, 5.0), (23.0, 8.0, 5.0), (20.0, 22.0, 0.0), (24.0, 8.0, 5.0), (21.0, 23.0, 0.0), (20.0, 23.0, 0.0), (21.0, 22.0, 0.0), (22.0, 22.0, 0.0), (22.0, 23.0, 0.0), (21.0, 8.0, 5.0), (20.0, 7.0, 5.0), (18.0, 8.0, 5.0), (11.0, 24.0, 0.0), (10.0, 24.0, 0.0), (19.0, 7.0, 5.0), (16.0, 8.0, 5.0), (17.0, 8.0, 5.0), (16.0, 7.0, 5.0), (12.0, 23.0, 0.0), (15.0, 8.0, 5.0), (13.0, 24.0, 0.0), (12.0, 24.0, 0.0), (13.0, 8.0, 5.0), (14.0, 23.0, 0.0), (12.0, 8.0, 5.0), (10.0, 8.0, 5.0), (9.0, 7.0, 5.0), (6.0, 8.0, 5.0), (27.0, 7.0, 5.0), (28.0, 7.0, 5.0), (28.0, 6.0, 5.0), (27.0, 6.0, 5.0), (26.0, 6.0, 5.0), (15.0, 24.0, 0.0), (16.0, 23.0, 0.0), (26.0, 7.0, 5.0), (24.0, 7.0, 5.0), (25.0, 7.0, 5.0), (25.0, 6.0, 5.0), (24.0, 6.0, 5.0), (23.0, 7.0, 5.0), (17.0, 24.0, 0.0), (23.0, 6.0, 5.0), (22.0, 6.0, 5.0), (22.0, 7.0, 5.0), (21.0, 7.0, 5.0), (21.0, 6.0, 5.0), (20.0, 6.0, 5.0), (19.0, 6.0, 5.0), (19.0, 24.0, 0.0), (18.0, 7.0, 5.0), (18.0, 6.0, 5.0), (17.0, 7.0, 5.0), (17.0, 6.0, 5.0), (16.0, 6.0, 5.0), (15.0, 7.0, 5.0), (22.0, 24.0, 0.0), (21.0, 24.0, 0.0), (15.0, 6.0, 5.0), (14.0, 6.0, 5.0), (13.0, 7.0, 5.0), (14.0, 7.0, 5.0), (13.0, 6.0, 5.0), (11.0, 7.0, 5.0), (12.0, 7.0, 5.0), (12.0, 6.0, 5.0), (14.0, 24.0, 0.0), (11.0, 6.0, 5.0), (10.0, 6.0, 5.0), (10.0, 7.0, 5.0), (9.0, 6.0, 5.0), (16.0, 24.0, 0.0), (8.0, 7.0, 5.0), (7.0, 7.0, 5.0), (8.0, 6.0, 5.0), (6.0, 7.0, 5.0), (6.0, 6.0, 5.0), (28.0, 5.0, 5.0), (27.0, 5.0, 5.0), (18.0, 24.0, 0.0), (26.0, 5.0, 5.0), (25.0, 5.0, 5.0), (23.0, 5.0, 5.0), (22.0, 5.0, 5.0), (20.0, 5.0, 5.0), (19.0, 5.0, 5.0), (16.0, 5.0, 5.0), (20.0, 24.0, 0.0), (14.0, 5.0, 5.0), (13.0, 5.0, 5.0), (12.0, 25.0, 0.0), (12.0, 5.0, 5.0), (10.0, 5.0, 5.0), (12.0, 26.0, 0.0), (13.0, 25.0, 0.0), (14.0, 25.0, 0.0), (14.0, 26.0, 0.0), (9.0, 5.0, 5.0), (7.0, 6.0, 5.0), (8.0, 5.0, 5.0), (7.0, 5.0, 5.0), (6.0, 5.0, 5.0), (15.0, 25.0, 0.0), (28.0, 4.0, 5.0), (16.0, 26.0, 0.0), (27.0, 4.0, 5.0), (16.0, 25.0, 0.0), (17.0, 25.0, 0.0), (24.0, 5.0, 5.0), (24.0, 4.0, 5.0), (23.0, 4.0, 5.0), (21.0, 5.0, 5.0), (18.0, 26.0, 0.0), (19.0, 4.0, 5.0), (18.0, 25.0, 0.0), (18.0, 5.0, 5.0), (19.0, 26.0, 0.0), (17.0, 5.0, 5.0), (19.0, 25.0, 0.0), (20.0, 25.0, 0.0), (16.0, 4.0, 5.0), (15.0, 5.0, 5.0), (11.0, 5.0, 5.0), (10.0, 4.0, 5.0), (9.0, 4.0, 5.0), (6.0, 4.0, 5.0), (13.0, 26.0, 0.0), (27.0, 3.0, 5.0), (26.0, 4.0, 5.0), (13.0, 27.0, 0.0), (26.0, 3.0, 5.0), (25.0, 4.0, 5.0), (15.0, 27.0, 0.0), (25.0, 3.0, 5.0), (15.0, 26.0, 0.0), (24.0, 3.0, 5.0), (22.0, 4.0, 5.0), (22.0, 3.0, 5.0), (20.0, 4.0, 5.0), (17.0, 26.0, 0.0), (21.0, 4.0, 5.0), (16.0, 27.0, 0.0), (18.0, 4.0, 5.0), (18.0, 3.0, 5.0), (17.0, 4.0, 5.0), (17.0, 27.0, 0.0), (14.0, 4.0, 5.0), (15.0, 4.0, 5.0), (15.0, 3.0, 5.0), (18.0, 27.0, 0.0), (14.0, 3.0, 5.0), (20.0, 26.0, 0.0), (13.0, 4.0, 5.0), (19.0, 27.0, 0.0), (12.0, 27.0, 0.0), (13.0, 3.0, 5.0), (13.0, 28.0, 0.0), (12.0, 28.0, 0.0), (12.0, 4.0, 5.0), (14.0, 27.0, 0.0), (14.0, 28.0, 0.0), (11.0, 4.0, 5.0), (9.0, 3.0, 5.0), (8.0, 4.0, 5.0), (8.0, 3.0, 5.0), (7.0, 4.0, 5.0), (7.0, 3.0, 5.0), (6.0, 3.0, 5.0), (28.0, 3.0, 5.0), (15.0, 28.0, 0.0), (28.0, 2.0, 5.0), (27.0, 2.0, 5.0), (26.0, 2.0, 5.0), (25.0, 2.0, 5.0), (24.0, 2.0, 5.0), (23.0, 3.0, 5.0), (18.0, 28.0, 0.0), (23.0, 2.0, 5.0), (22.0, 2.0, 5.0), (21.0, 2.0, 5.0), (19.0, 28.0, 0.0), (21.0, 3.0, 5.0), (20.0, 2.0, 5.0), (20.0, 27.0, 0.0), (20.0, 28.0, 0.0), (20.0, 3.0, 5.0), (19.0, 3.0, 5.0), (19.0, 2.0, 5.0), (18.0, 2.0, 5.0), (17.0, 3.0, 5.0), (17.0, 2.0, 5.0), (16.0, 28.0, 0.0), (16.0, 3.0, 5.0), (16.0, 2.0, 5.0), (15.0, 2.0, 5.0), (17.0, 28.0, 0.0), (14.0, 2.0, 5.0), (12.0, 3.0, 5.0), (13.0, 2.0, 5.0), (12.0, 2.0, 5.0), (18.0, 29.0, 0.0), (17.0, 29.0, 0.0), (14.0, 29.0, 0.0), (15.0, 29.0, 0.0), (15.0, 30.0, 0.0), (14.0, 30.0, 0.0), (11.0, 3.0, 5.0), (11.0, 2.0, 5.0), (10.0, 3.0, 5.0), (10.0, 2.0, 5.0), (16.0, 29.0, 0.0), (9.0, 2.0, 5.0), (17.0, 30.0, 0.0), (16.0, 30.0, 0.0), (8.0, 2.0, 5.0), (7.0, 2.0, 5.0), (18.0, 30.0, 0.0), (6.0, 2.0, 5.0)], [], [(0, 33, 34, 1), (1, 34, 36, 2), (2, 36, 38, 3), (3, 38, 5, 4), (4, 5, 7, 6), (6, 7, 10, 8), (8, 10, 41, 9), (9, 41, 43, 11), (11, 43, 44, 12), (12, 44, 14, 13), (13, 14, 16, 15), (15, 16, 48, 17), (17, 48, 19, 18), (18, 19, 20, 21), (21, 20, 22, 23), (23, 22, 52, 24), (24, 52, 26, 25), (25, 26, 54, 27), (27, 54, 55, 28), (28, 55, 57, 29), (29, 57, 59, 30), (30, 59, 32, 31), (33, 60, 35, 34), (34, 35, 37, 36), (36, 37, 61, 38), (38, 61, 62, 5), (5, 62, 39, 7), (7, 39, 40, 10), (10, 40, 42, 41), (41, 42, 46, 43), (43, 46, 45, 44), (44, 45, 65, 14), (14, 65, 47, 16), (16, 47, 49, 48), (48, 49, 68, 19), (19, 68, 51, 20), (20, 51, 50, 22), (22, 50, 53, 52), (52, 53, 70, 26), (26, 70, 71, 54), (54, 71, 56, 55), (55, 56, 58, 57), (57, 58, 73, 59), (59, 73, 74, 32), (60, 75, 76, 35), (35, 76, 77, 37), (37, 77, 79, 61), (61, 79, 80, 62), (62, 80, 63, 39), (39, 63, 81, 40), (40, 81, 82, 42), (42, 82, 83, 46), (46, 83, 64, 45), (45, 64, 84, 65), (65, 84, 66, 47), (47, 66, 67, 49), (49, 67, 85, 68), (68, 85, 86, 51), (51, 86, 69, 50), (50, 69, 87, 53), (53, 87, 88, 70), (70, 88, 72, 71), (71, 72, 89, 56), (56, 89, 90, 58), (58, 90, 91, 73), (73, 91, 92, 74), (75, 93, 78, 76), (76, 78, 95, 77), (77, 95, 98, 79), (79, 98, 100, 80), (80, 100, 101, 63), (63, 101, 102, 81), (81, 102, 105, 82), (82, 105, 108, 83), (83, 108, 109, 64), (64, 109, 111, 84), (84, 111, 112, 66), (66, 112, 114, 67), (67, 114, 116, 85), (85, 116, 117, 86), (86, 117, 118, 69), (69, 118, 121, 87), (87, 121, 122, 88), (88, 122, 124, 72), (72, 124, 125, 89), (89, 125, 129, 90), (90, 129, 130, 91), (91, 130, 131, 92), (93, 94, 96, 78), (78, 96, 97, 95), (95, 97, 135, 98), (98, 135, 99, 100), (100, 99, 104, 101), (101, 104, 103, 102), (102, 103, 107, 105), (105, 107, 106, 108), (108, 106, 110, 109), (109, 110, 140, 111), (111, 140, 113, 112), (112, 113, 115, 114), (114, 115, 143, 116), (116, 143, 145, 117), (117, 145, 119, 118), (118, 119, 120, 121), (121, 120, 123, 122), (122, 123, 127, 124), (124, 127, 126, 125), (125, 126, 128, 129), (129, 128, 133, 130), (130, 133, 132, 131), (94, 134, 150, 96), (96, 150, 151, 97), (97, 151, 153, 135), (135, 153, 136, 99), (99, 136, 154, 104), (104, 154, 137, 103), (103, 137, 138, 107), (107, 138, 158, 106), (106, 158, 139, 110), (110, 139, 142, 140), (140, 142, 141, 113), (113, 141, 144, 115), (115, 144, 161, 143), (143, 161, 163, 145), (145, 163, 146, 119), (119, 146, 164, 120), (120, 164, 148, 123), (123, 148, 147, 127), (127, 147, 167, 126), (126, 167, 149, 128), (128, 149, 170, 133), (133, 170, 171, 132), (134, 173, 174, 150), (150, 174, 152, 151), (151, 152, 178, 153), (153, 178, 156, 136), (136, 156, 155, 154), (154, 155, 181, 137), (137, 181, 182, 138), (138, 182, 157, 158), (158, 157, 185, 139), (139, 185, 159, 142), (142, 159, 160, 141), (141, 160, 162, 144), (144, 162, 188, 161), (161, 188, 189, 163), (163, 189, 192, 146), (146, 192, 166, 164), (164, 166, 165, 148), (148, 165, 194, 147), (147, 194, 169, 167), (167, 169, 168, 149), (149, 168, 196, 170), (170, 196, 172, 171), (173, 176, 175, 174), (174, 175, 177, 152), (152, 177, 180, 178), (178, 180, 179, 156), (156, 179, 201, 155), (155, 201, 202, 181), (181, 202, 183, 182), (182, 183, 184, 157), (157, 184, 186, 185), (185, 186, 187, 159), (159, 187, 203, 160), (160, 203, 204, 162), (162, 204, 206, 188), (188, 206, 190, 189), (189, 190, 191, 192), (192, 191, 193, 166), (166, 193, 209, 165), (165, 209, 210, 194), (194, 210, 195, 169), (169, 195, 197, 168), (168, 197, 198, 196), (196, 198, 215, 172), (176, 199, 217, 175), (175, 217, 220, 177), (177, 220, 221, 180), (180, 221, 225, 179), (179, 225, 200, 201), (201, 200, 226, 202), (202, 226, 227, 183), (183, 227, 231, 184), (184, 231, 232, 186), (186, 232, 234, 187), (187, 234, 237, 203), (203, 237, 205, 204), (204, 205, 239, 206), (206, 239, 207, 190), (190, 207, 208, 191), (191, 208, 241, 193), (193, 241, 212, 209), (209, 212, 211, 210), (210, 211, 213, 195), (195, 213, 243, 197), (197, 243, 214, 198), (198, 214, 216, 215), (199, 219, 218, 217), (217, 218, 223, 220), (220, 223, 222, 221), (221, 222, 224, 225), (225, 224, 249, 200), (200, 249, 228, 226), (226, 228, 230, 227), (227, 230, 229, 231), (231, 229, 233, 232), (232, 233, 235, 234), (234, 235, 236, 237), (237, 236, 238, 205), (205, 238, 255, 239), (239, 255, 257, 207), (207, 257, 240, 208), (208, 240, 242, 241), (241, 242, 259, 212), (212, 259, 261, 211), (211, 261, 262, 213), (213, 262, 263, 243), (243, 263, 264, 214), (214, 264, 266, 216), (219, 245, 244, 218), (218, 244, 247, 223), (223, 247, 246, 222), (222, 246, 248, 224), (224, 248, 272, 249), (249, 272, 250, 228), (228, 250, 273, 230), (230, 273, 251, 229), (229, 251, 275, 233), (233, 275, 252, 235), (235, 252, 254, 236), (236, 254, 253, 238), (238, 253, 277, 255), (255, 277, 256, 257), (257, 256, 258, 240), (240, 258, 280, 242), (242, 280, 260, 259), (259, 260, 282, 261), (261, 282, 283, 262), (262, 283, 265, 263), (263, 265, 286, 264), (264, 286, 267, 266), (245, 268, 290, 244), (244, 290, 269, 247), (247, 269, 271, 246), (246, 271, 270, 248), (248, 270, 295, 272), (272, 295, 297, 250), (250, 297, 274, 273), (273, 274, 299, 251), (251, 299, 301, 275), (275, 301, 303, 252), (252, 303, 276, 254), (254, 276, 305, 253), (253, 305, 306, 277), (277, 306, 278, 256), (256, 278, 279, 258), (258, 279, 310, 280), (280, 310, 281, 260), (260, 281, 285, 282), (282, 285, 284, 283), (283, 284, 287, 265), (265, 287, 289, 286), (286, 289, 288, 267), (268, 292, 291, 290), (290, 291, 293, 269), (269, 293, 294, 271), (271, 294, 296, 270), (270, 296, 346, 295), (295, 346, 298, 297), (297, 298, 351, 274), (274, 351, 355, 299), (299, 355, 300, 301), (301, 300, 302, 303), (303, 302, 370, 276), (276, 370, 304, 305), (305, 304, 308, 306), (306, 308, 307, 278), (278, 307, 309, 279), (279, 309, 311, 310), (310, 311, 312, 281), (281, 312, 395, 285), (285, 395, 317, 284), (284, 317, 403, 287), (287, 403, 320, 289), (289, 320, 324, 288), (292, 414, 415, 291), (291, 415, 422, 293), (293, 422, 423, 294), (294, 423, 345, 296), (296, 345, 349, 346), (346, 349, 353, 298), (298, 353, 442, 351), (351, 442, 356, 355), (355, 356, 360, 300), (300, 360, 364, 302), (302, 364, 368, 370), (370, 368, 462, 304), (304, 462, 466, 308), (308, 466, 467, 307), (307, 467, 474, 309), (309, 474, 388, 311), (311, 388, 479, 312), (312, 479, 396, 395), (395, 396, 405, 317), (317, 405, 409, 403), (403, 409, 413, 320), (320, 413, 412, 324), (414, 494, 421, 415), (415, 421, 502, 422), (422, 502, 506, 423), (423, 506, 510, 345), (345, 510, 514, 349), (349, 514, 518, 353), (353, 518, 445, 442), (442, 445, 526, 356), (356, 526, 448, 360), (360, 448, 534, 364), (364, 534, 461, 368), (368, 461, 465, 462), (462, 465, 469, 466), (466, 469, 547, 467), (467, 547, 477, 474), (474, 477, 558, 388), (388, 558, 480, 479), (479, 480, 484, 396), (396, 484, 570, 405), (405, 570, 571, 409), (494, 497, 501, 421), (421, 501, 505, 502), (502, 505, 509, 506), (506, 509, 513, 510), (510, 513, 512, 514), (514, 512, 521, 518), (518, 521, 586, 445), (445, 586, 590, 526), (526, 590, 594, 448), (448, 594, 595, 534), (534, 595, 536, 461), (461, 536, 540, 465), (465, 540, 544, 469), (469, 544, 611, 547), (547, 611, 552, 477), (477, 552, 561, 558), (558, 561, 560, 480), (480, 560, 564, 484), (484, 564, 573, 570), (570, 573, 572, 571), (513, 622, 576, 512), (512, 576, 627, 521), (521, 627, 634, 586), (586, 634, 638, 590), (590, 638, 597, 594), (594, 597, 646, 595), (595, 646, 650, 536), (536, 650, 604, 540), (540, 604, 658, 544), (544, 658, 659, 611), (611, 659, 621, 552), (552, 621, 667, 561), (622, 670, 624, 576), (576, 624, 675, 627), (627, 675, 637, 634), (634, 637, 636, 638), (638, 636, 687, 597), (597, 687, 644, 646), (646, 644, 698, 650), (650, 698, 657, 604), (604, 657, 661, 658), (658, 661, 665, 659), (659, 665, 669, 621), (621, 669, 715, 667), (670, 718, 677, 624), (624, 677, 726, 675), (675, 726, 727, 637), (637, 727, 734, 636), (636, 734, 688, 687), (687, 688, 742, 644), (644, 742, 746, 698), (698, 746, 750, 657), (657, 750, 754, 661), (661, 754, 708, 665), (665, 708, 712, 669), (669, 712, 763, 715), (718, 766, 767, 677), (677, 767, 729, 726), (726, 729, 728, 727), (727, 728, 732, 734), (734, 732, 786, 688), (688, 786, 787, 742), (742, 787, 791, 746), (746, 791, 798, 750), (750, 798, 799, 754), (754, 799, 806, 708), (708, 806, 810, 712), (712, 810, 811, 763), (766, 769, 768, 767), (767, 768, 822, 729), (729, 822, 776, 728), (728, 776, 827, 732), (732, 827, 784, 786), (786, 784, 838, 787), (787, 838, 797, 791), (791, 797, 801, 798), (798, 801, 800, 799), (799, 800, 809, 806), (806, 809, 808, 810), (810, 808, 812, 811), (769, 817, 816, 768), (768, 816, 825, 822), (822, 825, 824, 776), (776, 824, 870, 827), (827, 870, 837, 784), (784, 837, 875, 838), (838, 875, 845, 797), (797, 845, 883, 801), (801, 883, 853, 800), (800, 853, 891, 809), (809, 891, 861, 808), (808, 861, 860, 812), (825, 894, 898, 824), (824, 898, 899, 870), (870, 899, 906, 837), (837, 906, 910, 875), (875, 910, 911, 845), (845, 911, 918, 883), (883, 918, 922, 853), (853, 922, 923, 891), (894, 897, 930, 898), (898, 930, 900, 899), (899, 900, 938, 906), (906, 938, 908, 910), (910, 908, 943, 911), (911, 943, 916, 918), (918, 916, 920, 922), (922, 920, 955, 923), (897, 958, 933, 930), (930, 933, 963, 900), (900, 963, 936, 938), (938, 936, 945, 908), (908, 945, 949, 943), (943, 949, 953, 916), (916, 953, 957, 920), (920, 957, 987, 955), (958, 961, 960, 933), (933, 960, 964, 963), (963, 964, 973, 936), (936, 973, 995, 945), (945, 995, 999, 949), (949, 999, 980, 953), (953, 980, 984, 957), (957, 984, 988, 987), (964, 1006, 1007, 973), (973, 1007, 1014, 995), (995, 1014, 1005, 999), (999, 1005, 1004, 980), (1006, 1009, 1008, 1007), (1007, 1008, 1017, 1014), (1014, 1017, 1016, 1005), (1005, 1016, 1020, 1004), (1021, 1019, 970, 971), (1019, 1018, 968, 970), (1018, 1015, 966, 968), (1015, 1013, 1012, 966), (1013, 1011, 1010, 1012), (1011, 1003, 1001, 1010), (1003, 1002, 959, 1001), (1002, 1000, 954, 959), (1000, 998, 952, 954), (998, 997, 996, 952), (997, 994, 993, 996), (994, 992, 947, 993), (992, 991, 990, 947), (991, 986, 989, 990), (986, 983, 985, 989), (983, 982, 941, 985), (982, 981, 979, 941), (981, 978, 939, 979), (978, 977, 937, 939), (977, 976, 934, 937), (976, 975, 931, 934), (975, 974, 972, 931), (971, 970, 969, 929), (970, 968, 967, 969), (968, 966, 928, 967), (966, 1012, 927, 928), (1012, 1010, 965, 927), (1010, 1001, 962, 965), (1001, 959, 956, 962), (959, 954, 950, 956), (954, 952, 951, 950), (952, 996, 924, 951), (996, 993, 948, 924), (993, 947, 946, 948), (947, 990, 917, 946), (990, 989, 942, 917), (989, 985, 944, 942), (985, 941, 940, 944), (941, 979, 914, 940), (979, 939, 913, 914), (939, 937, 935, 913), (937, 934, 932, 935), (934, 931, 909, 932), (931, 972, 907, 909), (929, 969, 904, 905), (969, 967, 903, 904), (967, 928, 901, 903), (928, 927, 896, 901), (927, 965, 926, 896), (965, 962, 895, 926), (962, 956, 893, 895), (956, 950, 892, 893), (950, 951, 925, 892), (951, 924, 890, 925), (924, 948, 921, 890), (948, 946, 919, 921), (946, 917, 889, 919), (917, 942, 888, 889), (942, 944, 915, 888), (944, 940, 887, 915), (940, 914, 886, 887), (914, 913, 912, 886), (913, 935, 885, 912), (935, 932, 884, 885), (932, 909, 882, 884), (909, 907, 881, 882), (905, 904, 902, 880), (904, 903, 878, 902), (903, 901, 874, 878), (901, 896, 872, 874), (896, 926, 871, 872), (926, 895, 869, 871), (895, 893, 866, 869), (893, 892, 863, 866), (892, 925, 862, 863), (925, 890, 858, 862), (890, 921, 857, 858), (921, 919, 855, 857), (919, 889, 852, 855), (889, 888, 851, 852), (888, 915, 850, 851), (915, 887, 847, 850), (887, 886, 846, 847), (886, 912, 843, 846), (912, 885, 842, 843), (885, 884, 836, 842), (884, 882, 835, 836), (882, 881, 834, 835), (880, 902, 877, 879), (902, 878, 876, 877), (878, 874, 830, 876), (874, 872, 873, 830), (872, 871, 867, 873), (871, 869, 868, 867), (869, 866, 864, 868), (866, 863, 865, 864), (863, 862, 859, 865), (862, 858, 821, 859), (858, 857, 856, 821), (857, 855, 854, 856), (855, 852, 818, 854), (852, 851, 814, 818), (851, 850, 849, 814), (850, 847, 848, 849), (847, 846, 844, 848), (846, 843, 840, 844), (843, 842, 841, 840), (842, 836, 839, 841), (836, 835, 832, 839), (835, 834, 833, 832), (879, 877, 803, 831), (877, 876, 802, 803), (876, 830, 795, 802), (830, 873, 829, 795), (873, 867, 794, 829), (867, 868, 828, 794), (868, 864, 826, 828), (864, 865, 789, 826), (865, 859, 823, 789), (859, 821, 819, 823), (821, 856, 820, 819), (856, 854, 815, 820), (854, 818, 783, 815), (818, 814, 781, 783), (814, 849, 813, 781), (849, 848, 780, 813), (848, 844, 805, 780), (844, 840, 807, 805), (840, 841, 777, 807), (841, 839, 804, 777), (839, 832, 773, 804), (832, 833, 772, 773), (831, 803, 765, 770), (803, 802, 796, 765), (802, 795, 760, 796), (795, 829, 792, 760), (829, 794, 793, 792), (794, 828, 757, 793), (828, 826, 756, 757), (826, 789, 790, 756), (789, 823, 752, 790), (823, 819, 788, 752), (819, 820, 785, 788), (820, 815, 782, 785), (815, 783, 748, 782), (783, 781, 747, 748), (781, 813, 743, 747), (813, 780, 778, 743), (780, 805, 779, 778), (805, 807, 740, 779), (807, 777, 774, 740), (777, 804, 775, 774), (804, 773, 738, 775), (773, 772, 771, 738), (770, 765, 764, 762), (765, 796, 761, 764), (796, 760, 758, 761), (760, 792, 759, 758), (792, 793, 731, 759), (793, 757, 730, 731), (757, 756, 755, 730), (756, 790, 753, 755), (790, 752, 751, 753), (752, 788, 749, 751), (788, 785, 725, 749), (785, 782, 724, 725), (782, 748, 722, 724), (748, 747, 745, 722), (747, 743, 744, 745), (743, 778, 741, 744), (778, 779, 719, 741), (779, 740, 717, 719), (740, 774, 739, 717), (774, 775, 737, 739), (775, 738, 736, 737), (738, 771, 710, 736), (762, 764, 707, 735), (764, 761, 704, 707), (761, 758, 703, 704), (758, 759, 699, 703), (759, 731, 733, 699), (731, 730, 697, 733), (730, 755, 696, 697), (755, 753, 692, 696), (753, 751, 691, 692), (751, 749, 689, 691), (749, 725, 684, 689), (725, 724, 723, 684), (724, 722, 682, 723), (722, 745, 721, 682), (745, 744, 720, 721), (744, 741, 680, 720), (741, 719, 714, 680), (719, 717, 716, 714), (717, 739, 713, 716), (739, 737, 678, 713), (737, 736, 711, 678), (736, 710, 709, 711), (735, 707, 706, 705), (707, 704, 701, 706), (704, 703, 702, 701), (703, 699, 700, 702), (699, 733, 668, 700), (733, 697, 695, 668), (697, 696, 693, 695), (696, 692, 694, 693), (692, 691, 690, 694), (691, 689, 686, 690), (689, 684, 685, 686), (684, 723, 683, 685), (723, 682, 656, 683), (682, 721, 654, 656), (721, 720, 681, 654), (720, 680, 679, 681), (680, 714, 652, 679), (714, 716, 649, 652), (716, 713, 648, 649), (713, 678, 647, 648), (678, 711, 645, 647), (711, 709, 642, 645), (705, 706, 676, 674), (706, 701, 672, 676), (701, 702, 673, 672), (702, 700, 671, 673), (700, 668, 632, 671), (668, 695, 666, 632), (695, 693, 631, 666), (693, 694, 664, 631), (694, 690, 629, 664), (690, 686, 663, 629), (686, 685, 660, 663), (685, 683, 662, 660), (683, 656, 626, 662), (656, 654, 655, 626), (654, 681, 653, 655), (681, 679, 620, 653), (679, 652, 651, 620), (652, 649, 618, 651), (649, 648, 617, 618), (648, 647, 643, 617), (647, 645, 614, 643), (645, 642, 641, 614), (674, 676, 609, 640), (676, 672, 639, 609), (672, 673, 633, 639), (673, 671, 635, 633), (671, 632, 603, 635), (632, 666, 601, 603), (666, 631, 630, 601), (631, 664, 599, 630), (664, 629, 596, 599), (629, 663, 592, 596), (663, 660, 628, 592), (660, 662, 589, 628), (662, 626, 588, 589), (626, 655, 625, 588), (655, 653, 623, 625), (653, 620, 583, 623), (620, 651, 619, 583), (651, 618, 615, 619), (618, 617, 616, 615), (617, 643, 613, 616), (643, 614, 610, 613), (614, 641, 612, 610), (640, 609, 608, 607), (609, 639, 606, 608), (639, 633, 605, 606), (633, 635, 602, 605), (635, 603, 575, 602), (603, 601, 600, 575), (601, 630, 569, 600), (630, 599, 567, 569), (599, 596, 598, 567), (596, 592, 593, 598), (592, 628, 559, 593), (628, 589, 591, 559), (589, 588, 585, 591), (588, 625, 587, 585), (625, 623, 584, 587), (623, 583, 582, 584), (583, 619, 581, 582), (619, 615, 556, 581), (615, 616, 580, 556), (616, 613, 554, 580), (613, 610, 579, 554), (610, 612, 578, 579), (607, 608, 546, 548), (608, 606, 543, 546), (606, 605, 542, 543), (605, 602, 577, 542), (602, 575, 574, 577), (575, 600, 568, 574), (600, 569, 541, 568), (569, 567, 566, 541), (567, 598, 565, 566), (598, 593, 563, 565), (593, 559, 562, 563), (559, 591, 535, 562), (591, 585, 532, 535), (585, 587, 531, 532), (587, 584, 529, 531), (584, 582, 557, 529), (582, 581, 527, 557), (581, 556, 555, 527), (556, 580, 553, 555), (580, 554, 551, 553), (554, 579, 549, 551), (579, 578, 550, 549), (548, 546, 545, 523), (546, 543, 519, 545), (543, 542, 516, 519), (542, 577, 511, 516), (577, 574, 504, 511), (574, 568, 503, 504), (568, 541, 539, 503), (541, 566, 499, 539), (566, 565, 538, 499), (565, 563, 498, 538), (563, 562, 537, 498), (562, 535, 533, 537), (535, 532, 530, 533), (532, 531, 492, 530), (531, 529, 528, 492), (529, 557, 490, 528), (557, 527, 525, 490), (527, 555, 524, 525), (555, 553, 486, 524), (553, 551, 485, 486), (523, 545, 520, 522), (545, 519, 517, 520), (519, 516, 515, 517), (516, 511, 507, 515), (511, 504, 508, 507), (504, 503, 500, 508), (503, 539, 478, 500), (539, 499, 476, 478), (499, 538, 475, 476), (538, 498, 473, 475), (498, 537, 496, 473), (537, 533, 495, 496), (533, 530, 493, 495), (530, 492, 470, 493), (492, 528, 491, 470), (528, 490, 488, 491), (490, 525, 489, 488), (525, 524, 487, 489), (524, 486, 482, 487), (486, 485, 483, 482), (507, 508, 481, 464), (508, 500, 460, 481), (500, 478, 459, 460), (478, 476, 456, 459), (476, 475, 472, 456), (475, 473, 454, 472), (473, 496, 453, 454), (496, 495, 471, 453), (495, 493, 451, 471), (493, 470, 450, 451), (470, 491, 468, 450), (491, 488, 446, 468), (464, 481, 463, 443), (481, 460, 441, 463), (460, 459, 457, 441), (459, 456, 458, 457), (456, 472, 439, 458), (472, 454, 455, 439), (454, 453, 437, 455), (453, 471, 452, 437), (471, 451, 449, 452), (451, 450, 447, 449), (450, 468, 444, 447), (468, 446, 434, 444), (443, 463, 440, 433), (463, 441, 432, 440), (441, 457, 431, 432), (457, 458, 427, 431), (458, 439, 438, 427), (439, 455, 426, 438), (455, 437, 425, 426), (437, 452, 424, 425), (452, 449, 420, 424), (449, 447, 436, 420), (447, 444, 435, 436), (444, 434, 419, 435), (433, 440, 417, 418), (440, 432, 429, 417), (432, 431, 430, 429), (431, 427, 428, 430), (427, 438, 407, 428), (438, 426, 406, 407), (426, 425, 404, 406), (425, 424, 401, 404), (424, 420, 400, 401), (420, 436, 397, 400), (436, 435, 392, 397), (435, 419, 391, 392), (418, 417, 416, 411), (417, 429, 386, 416), (429, 430, 410, 386), (430, 428, 383, 410), (428, 407, 408, 383), (407, 406, 381, 408), (406, 404, 402, 381), (404, 401, 398, 402), (401, 400, 399, 398), (400, 397, 393, 399), (397, 392, 394, 393), (392, 391, 390, 394), (411, 416, 389, 387), (416, 386, 384, 389), (386, 410, 385, 384), (410, 383, 376, 385), (383, 408, 382, 376), (408, 381, 375, 382), (381, 402, 380, 375), (402, 398, 374, 380), (398, 399, 379, 374), (399, 393, 373, 379), (393, 394, 377, 373), (394, 390, 378, 377), (384, 385, 369, 372), (385, 376, 367, 369), (376, 382, 365, 367), (382, 375, 362, 365), (375, 380, 361, 362), (380, 374, 358, 361), (374, 379, 354, 358), (379, 373, 352, 354), (372, 369, 350, 371), (369, 367, 366, 350), (367, 365, 344, 366), (365, 362, 363, 344), (362, 361, 343, 363), (361, 358, 359, 343), (358, 354, 357, 359), (354, 352, 339, 357), (371, 350, 348, 337), (350, 366, 334, 348), (366, 344, 347, 334), (344, 363, 342, 347), (363, 343, 341, 342), (343, 359, 340, 341), (359, 357, 338, 340), (357, 339, 329, 338), (337, 348, 336, 335), (348, 334, 333, 336), (334, 347, 332, 333), (347, 342, 327, 332), (342, 341, 326, 327), (341, 340, 331, 326), (340, 338, 330, 331), (338, 329, 328, 330), (333, 332, 321, 322), (332, 327, 316, 321), (327, 326, 323, 316), (326, 331, 325, 323), (322, 321, 319, 318), (321, 316, 314, 319), (316, 323, 315, 314), (323, 325, 313, 315), (573, 564, 487, 482), (811, 812, 390, 391), (9, 11, 1000, 1002), (1008, 1009, 318, 319), (964, 960, 336, 333), (409, 571, 485, 551), (172, 215, 710, 771), (15, 17, 992, 994), (176, 173, 770, 762), (23, 24, 982, 983), (861, 891, 373, 377), (13, 15, 994, 997), (199, 176, 762, 735), (509, 505, 517, 515), (987, 988, 328, 329), (92, 131, 834, 881), (572, 573, 482, 483), (24, 25, 981, 982), (131, 132, 833, 834), (825, 816, 389, 384), (414, 292, 607, 548), (505, 501, 520, 517), (30, 31, 974, 975), (29, 30, 975, 976), (21, 23, 983, 986), (571, 572, 483, 485), (501, 497, 522, 520), (817, 769, 411, 387), (215, 216, 709, 710), (622, 513, 507, 464), (245, 219, 705, 674), (27, 28, 977, 978), (74, 92, 881, 907), (173, 134, 831, 770), (6, 8, 1003, 1011), (60, 33, 971, 929), (1017, 1008, 319, 314), (984, 980, 331, 330), (960, 961, 335, 336), (219, 199, 735, 705), (292, 268, 640, 607), (1, 2, 1018, 1019), (413, 409, 551, 549), (8, 9, 1002, 1003), (12, 13, 997, 998), (894, 825, 384, 372), (763, 811, 391, 419), (3, 4, 1013, 1015), (513, 509, 515, 507), (564, 560, 489, 487), (494, 414, 548, 523), (324, 412, 550, 578), (31, 32, 972, 974), (988, 984, 330, 328), (561, 667, 446, 488), (288, 324, 578, 612), (923, 955, 339, 352), (18, 21, 986, 991), (670, 622, 464, 443), (860, 861, 377, 378), (32, 74, 907, 972), (0, 1, 1019, 1021), (958, 897, 371, 337), (33, 0, 1021, 971), (25, 27, 978, 981), (266, 267, 641, 642), (667, 715, 434, 446), (812, 860, 378, 390), (412, 413, 549, 550), (1016, 1017, 314, 315), (891, 923, 352, 373), (897, 894, 372, 371), (816, 817, 387, 389), (4, 6, 1011, 1013), (715, 763, 419, 434), (980, 1004, 325, 331), (216, 266, 642, 709), (134, 94, 879, 831), (718, 670, 443, 433), (1009, 1006, 322, 318), (1020, 1016, 315, 313), (268, 245, 674, 640), (769, 766, 418, 411), (93, 75, 905, 880), (1004, 1020, 313, 325), (11, 12, 998, 1000), (766, 718, 433, 418), (267, 288, 612, 641), (94, 93, 880, 879), (955, 987, 329, 339), (560, 561, 488, 489), (961, 958, 337, 335), (17, 18, 991, 992), (132, 171, 772, 833), (2, 3, 1015, 1018), (75, 60, 929, 905), (28, 29, 976, 977), (1006, 964, 333, 322), (497, 494, 523, 522), (171, 172, 771, 772)])
me_me_singles_worksite_32x32_cone_1_png.polygons.foreach_set('material_index', [0, 0, 1, 1, 1, 1, 1, 1, 1, 1, 1, 1, 1, 1, 1, 1, 1, 1, 0, 0, 2, 2, 0, 0, 1, 1, 1, 1, 1, 1, 1, 1, 1, 1, 1, 1, 1, 1, 1, 1, 0, 0, 2, 2, 1, 1, 0, 0, 3, 3, 3, 3, 3, 3, 3, 3, 3, 3, 3, 3, 0, 0, 1, 1, 2, 2, 1, 1, 0, 0, 3, 3, 3, 3, 3, 3, 3, 3, 3, 3, 3, 3, 0, 0, 1, 1, 2, 2, 0, 0, 4, 4, 5, 5, 3, 3, 3, 3, 0, 0, 0, 0, 4, 4, 3, 3, 0, 0, 2, 2, 0, 0, 4, 4, 5, 5, 3, 3, 3, 3, 0, 0, 0, 0, 4, 4, 3, 3, 0, 0, 2, 2, 1, 1, 6, 6, 0, 0, 4, 4, 5, 5, 4, 4, 3, 3, 0, 0, 4, 4, 1, 1, 2, 2, 1, 1, 6, 6, 0, 0, 4, 4, 5, 5, 4, 4, 3, 3, 0, 0, 4, 4, 1, 1, 2, 2, 1, 1, 0, 0, 3, 3, 7, 7, 8, 8, 7, 7, 9, 9, 4, 4, 0, 0, 1, 1, 2, 2, 1, 1, 0, 0, 3, 3, 7, 7, 8, 8, 7, 7, 9, 9, 4, 4, 0, 0, 1, 1, 2, 2, 1, 1, 0, 0, 9, 9, 4, 4, 5, 5, 4, 4, 3, 3, 7, 7, 0, 0, 1, 1, 2, 2, 1, 1, 0, 0, 9, 9, 4, 4, 5, 5, 4, 4, 3, 3, 7, 7, 0, 0, 1, 1, 2, 2, 1, 1, 0, 0, 3, 3, 7, 7, 8, 8, 7, 7, 9, 9, 4, 4, 0, 0, 1, 1, 2, 2, 1, 1, 0, 0, 3, 3, 7, 7, 8, 8, 7, 7, 9, 9, 4, 4, 0, 0, 1, 1, 2, 2, 0, 0, 10, 10, 9, 9, 7, 7, 5, 5, 4, 4, 9, 9, 9, 9, 10, 10, 0, 0, 0, 0, 10, 10, 9, 9, 7, 7, 5, 5, 4, 4, 9, 9, 9, 9, 10, 10, 0, 0, 1, 1, 4, 4, 8, 8, 7, 7, 3, 3, 1, 1, 1, 1, 4, 4, 8, 8, 7, 7, 3, 3, 1, 1, 1, 1, 7, 7, 6, 6, 4, 4, 9, 9, 1, 1, 1, 1, 7, 7, 6, 6, 4, 4, 9, 9, 1, 1, 1, 1, 4, 4, 8, 8, 7, 7, 3, 3, 1, 1, 1, 1, 4, 4, 8, 8, 7, 7, 3, 3, 1, 1, 1, 1, 8, 8, 8, 8, 1, 1, 1, 1, 8, 8, 8, 8, 1, 1, 1, 1, 6, 6, 4, 4, 1, 1, 1, 1, 6, 6, 4, 4, 1, 1, 1, 1, 1, 1, 1, 1, 1, 1, 0, 0, 1, 1, 1, 1, 1, 1, 1, 1, 1, 1, 1, 1, 1, 1, 1, 1, 0, 0, 2, 2, 0, 0, 1, 1, 1, 1, 1, 1, 1, 1, 1, 1, 1, 1, 1, 1, 1, 1, 0, 0, 2, 2, 1, 1, 0, 0, 3, 3, 3, 3, 3, 3, 3, 3, 3, 3, 3, 3, 0, 0, 1, 1, 2, 2, 1, 1, 0, 0, 3, 3, 3, 3, 3, 3, 3, 3, 3, 3, 3, 3, 0, 0, 1, 1, 2, 2, 0, 0, 4, 4, 5, 5, 3, 3, 3, 3, 0, 0, 0, 0, 4, 4, 3, 3, 0, 0, 2, 2, 0, 0, 4, 4, 5, 5, 3, 3, 3, 3, 0, 0, 0, 0, 4, 4, 3, 3, 0, 0, 2, 2, 1, 1, 6, 6, 0, 0, 4, 4, 5, 5, 4, 4, 3, 3, 0, 0, 4, 4, 1, 1, 2, 2, 1, 1, 6, 6, 0, 0, 4, 4, 5, 5, 4, 4, 3, 3, 0, 0, 4, 4, 1, 1, 2, 2, 1, 1, 0, 0, 3, 3, 7, 7, 8, 8, 7, 7, 9, 9, 4, 4, 0, 0, 1, 1, 2, 2, 1, 1, 0, 0, 3, 3, 7, 7, 8, 8, 7, 7, 9, 9, 4, 4, 0, 0, 1, 1, 2, 2, 1, 1, 0, 0, 9, 9, 4, 4, 5, 5, 4, 4, 3, 3, 7, 7, 0, 0, 1, 1, 2, 2, 1, 1, 0, 0, 9, 9, 4, 4, 5, 5, 4, 4, 3, 3, 7, 7, 0, 0, 1, 1, 2, 2, 1, 1, 0, 0, 3, 3, 7, 7, 8, 8, 7, 7, 9, 9, 4, 4, 0, 0, 1, 1, 2, 2, 1, 1, 0, 0, 3, 3, 7, 7, 8, 8, 7, 7, 9, 9, 4, 4, 0, 0, 1, 1, 2, 2, 0, 0, 10, 10, 9, 9, 7, 7, 5, 5, 4, 4, 9, 9, 9, 9, 10, 10, 0, 0, 0, 0, 10, 10, 9, 9, 7, 7, 5, 5, 4, 4, 9, 9, 9, 9, 10, 10, 0, 0, 1, 1, 4, 4, 8, 8, 7, 7, 3, 3, 1, 1, 1, 1, 4, 4, 8, 8, 7, 7, 3, 3, 1, 1, 1, 1, 7, 7, 6, 6, 4, 4, 9, 9, 1, 1, 1, 1, 7, 7, 6, 6, 4, 4, 9, 9, 1, 1, 1, 1, 4, 4, 8, 8, 7, 7, 3, 3, 1, 1, 1, 1, 4, 4, 8, 8, 7, 7, 3, 3, 1, 1, 1, 1, 8, 8, 8, 8, 1, 1, 1, 1, 8, 8, 8, 8, 1, 1, 1, 1, 6, 6, 4, 4, 1, 1, 1, 1, 6, 6, 4, 4, 1, 1, 1, 1, 1, 1, 1, 1, 1, 1, 0, 1, 1, 1, 1, 0, 2, 1, 1, 1, 1, 1, 1, 10, 1, 2, 0, 1, 2, 1, 1, 0, 2, 2, 1, 0, 0, 1, 2, 1, 1, 0, 2, 1, 1, 0, 1, 1, 1, 1, 1, 0, 2, 1, 1, 1, 1, 1, 10, 10, 0, 2, 2, 1, 1, 2, 1, 1, 1, 1, 2, 0, 1, 0, 1, 2, 1, 1, 2, 1, 1, 1, 1, 1, 1, 1, 2, 0, 1, 1, 1, 1, 1, 1, 1, 1, 1, 2, 0, 1, 10, 1, 1, 2, 1, 1, 0, 1, 0, 2])
me_me_singles_worksite_32x32_cone_1_png.materials.append(mat_pixel_art_6b5052ff_006)
me_me_singles_worksite_32x32_cone_1_png.materials.append(mat_pixel_art_3a3a50ff_018)
me_me_singles_worksite_32x32_cone_1_png.materials.append(mat_pixel_art_3a3a5038)
me_me_singles_worksite_32x32_cone_1_png.materials.append(mat_pixel_art_b35e3fff_001)
me_me_singles_worksite_32x32_cone_1_png.materials.append(mat_pixel_art_ed931eff_004)
me_me_singles_worksite_32x32_cone_1_png.materials.append(mat_pixel_art_f2b22bff_003)
me_me_singles_worksite_32x32_cone_1_png.materials.append(mat_pixel_art_f8d239ff_002)
me_me_singles_worksite_32x32_cone_1_png.materials.append(mat_pixel_art_d8d0e0ff_001)
me_me_singles_worksite_32x32_cone_1_png.materials.append(mat_pixel_art_ebe4f2ff_001)
me_me_singles_worksite_32x32_cone_1_png.materials.append(mat_pixel_art_c6bdd5ff_001)
me_me_singles_worksite_32x32_cone_1_png.materials.append(mat_pixel_art_a85f46ff_006)
me_me_singles_worksite_32x32_cone_1_png.update()

# ---- objects
ob_me_singles_worksite_32x32_cone_1_png = bpy.data.objects.new('ME_Singles_Worksite_32x32_Cone_1.png', me_me_singles_worksite_32x32_cone_1_png)

# ---- transforms, parenting, visibility, modifiers, constraints
ob_me_singles_worksite_32x32_cone_1_png.location = (0.0, 0.0, 0.0)
ob_me_singles_worksite_32x32_cone_1_png.rotation_euler = (1.571, 0.0, 0.0)

# ---- collection membership
col_collection.objects.link(ob_me_singles_worksite_32x32_cone_1_png)

# ---- scene / render settings (as saved in the file)
scene.frame_start = 1; scene.frame_end = 250; scene.frame_set(1)
scene.render.engine = 'BLENDER_EEVEE_NEXT'
scene.cycles.sampling_pattern = 'TABULATED_SOBOL'
scene.eevee.ray_tracing_options.trace_max_roughness = 0.0
bpy.context.view_layer.update()

# ---- added for rendering (the .blend has no active camera and no usable light): camera, sun
cam_auto = bpy.data.cameras.new('AutoCamera')
cam_auto.lens = 50.0
cam_auto.sensor_width = 36.0
cam_auto.clip_end = 1000.0
ob_auto_camera = bpy.data.objects.new('AutoCamera', cam_auto)
scene.collection.objects.link(ob_auto_camera)
ob_auto_camera.location = (50.2695, -42.4234, 42.6156)
ob_auto_camera.rotation_euler = (1.09748, -7.21219e-08, 0.694738)
scene.camera = ob_auto_camera
light_auto_sun = bpy.data.lights.new('AutoSun', 'SUN')
light_auto_sun.energy = 3.0
light_auto_sun.angle = 0.0523599
ob_auto_sun = bpy.data.objects.new('AutoSun', light_auto_sun)
scene.collection.objects.link(ob_auto_sun)
ob_auto_sun.rotation_euler = (0.872665, 0.174533, 0.523599)
bpy.context.view_layer.update()
